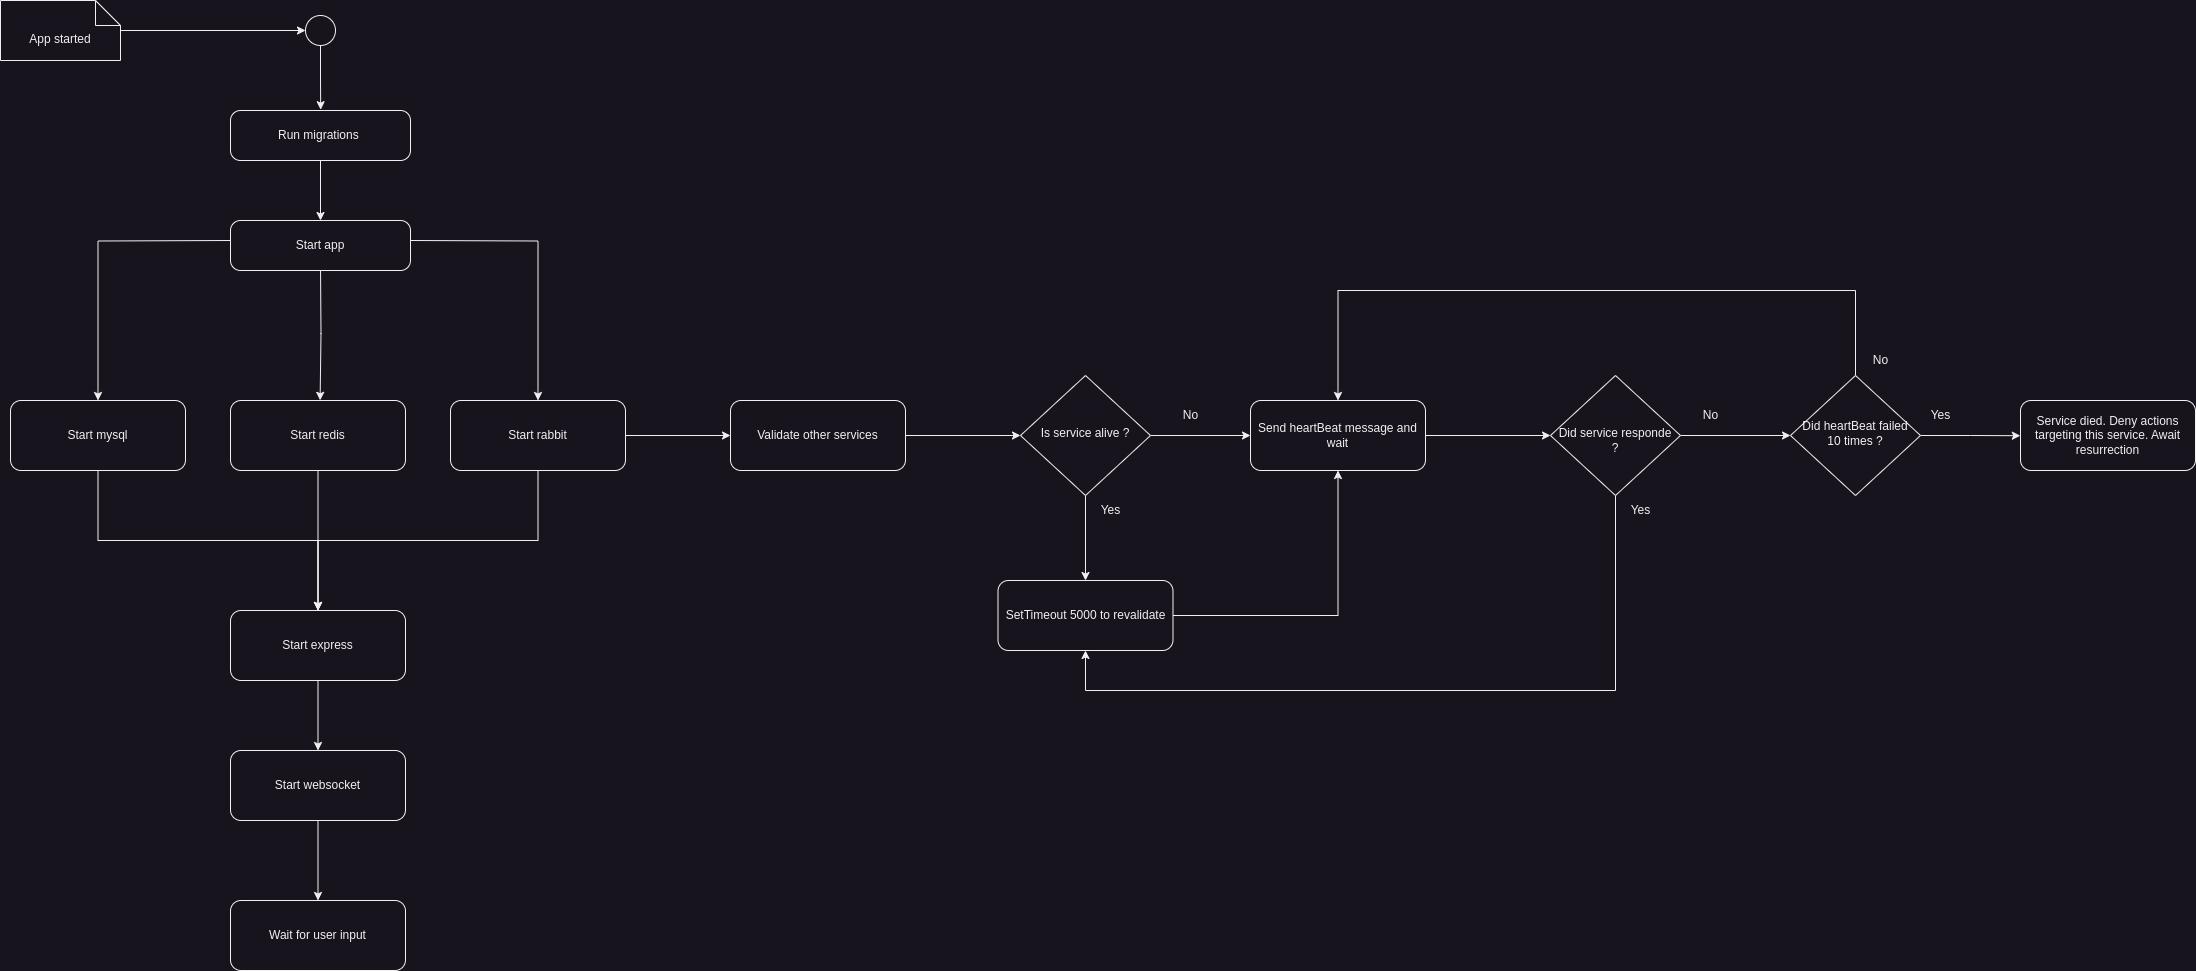

The diagram above was exported from draw.io. Its source (the exported page's mxGraphModel, read from the mxfile embedded in the PNG):
<mxGraphModel dx="5410" dy="3469" grid="1" gridSize="10" guides="1" tooltips="1" connect="1" arrows="1" fold="1" page="1" pageScale="1" pageWidth="827" pageHeight="1169" math="0" shadow="0">
  <root>
    <mxCell id="0" />
    <mxCell id="1" parent="0" />
    <mxCell id="Mt6CTlnOpknhvCUXhLSx-1" style="edgeStyle=orthogonalEdgeStyle;rounded=0;orthogonalLoop=1;jettySize=auto;html=1;" parent="1" source="Mt6CTlnOpknhvCUXhLSx-2" edge="1">
      <mxGeometry relative="1" as="geometry">
        <mxPoint x="-2375" y="-2170" as="targetPoint" />
      </mxGeometry>
    </mxCell>
    <mxCell id="Mt6CTlnOpknhvCUXhLSx-2" value="App started" style="shape=note2;boundedLbl=1;whiteSpace=wrap;html=1;size=25;verticalAlign=top;align=center;" parent="1" vertex="1">
      <mxGeometry x="-2680" y="-2200" width="120" height="60" as="geometry" />
    </mxCell>
    <mxCell id="Mt6CTlnOpknhvCUXhLSx-3" value="" style="ellipse;" parent="1" vertex="1">
      <mxGeometry x="-2375" y="-2185" width="30" height="30" as="geometry" />
    </mxCell>
    <mxCell id="Mt6CTlnOpknhvCUXhLSx-4" style="edgeStyle=orthogonalEdgeStyle;rounded=0;orthogonalLoop=1;jettySize=auto;html=1;entryX=0.512;entryY=-0.003;entryDx=0;entryDy=0;entryPerimeter=0;" parent="1" target="Mt6CTlnOpknhvCUXhLSx-14" edge="1">
      <mxGeometry relative="1" as="geometry">
        <mxPoint x="-2360" y="-1935" as="sourcePoint" />
      </mxGeometry>
    </mxCell>
    <mxCell id="Mt6CTlnOpknhvCUXhLSx-5" style="edgeStyle=orthogonalEdgeStyle;rounded=0;orthogonalLoop=1;jettySize=auto;html=1;entryX=0.5;entryY=0;entryDx=0;entryDy=0;" parent="1" target="Mt6CTlnOpknhvCUXhLSx-12" edge="1">
      <mxGeometry relative="1" as="geometry">
        <mxPoint x="-2270" y="-1960" as="sourcePoint" />
      </mxGeometry>
    </mxCell>
    <mxCell id="Mt6CTlnOpknhvCUXhLSx-6" style="edgeStyle=orthogonalEdgeStyle;rounded=0;orthogonalLoop=1;jettySize=auto;html=1;" parent="1" target="Mt6CTlnOpknhvCUXhLSx-9" edge="1">
      <mxGeometry relative="1" as="geometry">
        <mxPoint x="-2450" y="-1960" as="sourcePoint" />
      </mxGeometry>
    </mxCell>
    <mxCell id="Mt6CTlnOpknhvCUXhLSx-7" value="Start app" style="html=1;dashed=0;rounded=1;absoluteArcSize=1;arcSize=20;verticalAlign=middle;align=center;whiteSpace=wrap;" parent="1" vertex="1">
      <mxGeometry x="-2450" y="-1980" width="180" height="50" as="geometry" />
    </mxCell>
    <mxCell id="Mt6CTlnOpknhvCUXhLSx-8" style="edgeStyle=orthogonalEdgeStyle;rounded=0;orthogonalLoop=1;jettySize=auto;html=1;entryX=0.5;entryY=0;entryDx=0;entryDy=0;" parent="1" source="Mt6CTlnOpknhvCUXhLSx-9" target="Mt6CTlnOpknhvCUXhLSx-15" edge="1">
      <mxGeometry relative="1" as="geometry">
        <mxPoint x="-2360" y="-1590" as="targetPoint" />
        <Array as="points">
          <mxPoint x="-2582" y="-1660" />
          <mxPoint x="-2362" y="-1660" />
        </Array>
      </mxGeometry>
    </mxCell>
    <mxCell id="Mt6CTlnOpknhvCUXhLSx-9" value="Start mysql" style="rounded=1;whiteSpace=wrap;html=1;fontSize=12;glass=0;strokeWidth=1;shadow=0;" parent="1" vertex="1">
      <mxGeometry x="-2670" y="-1800" width="175" height="70" as="geometry" />
    </mxCell>
    <mxCell id="Mt6CTlnOpknhvCUXhLSx-10" style="edgeStyle=orthogonalEdgeStyle;rounded=0;orthogonalLoop=1;jettySize=auto;html=1;entryX=0.5;entryY=0;entryDx=0;entryDy=0;" parent="1" source="Mt6CTlnOpknhvCUXhLSx-12" target="Mt6CTlnOpknhvCUXhLSx-15" edge="1">
      <mxGeometry relative="1" as="geometry">
        <Array as="points">
          <mxPoint x="-2142" y="-1660" />
          <mxPoint x="-2362" y="-1660" />
        </Array>
      </mxGeometry>
    </mxCell>
    <mxCell id="Mt6CTlnOpknhvCUXhLSx-11" style="edgeStyle=orthogonalEdgeStyle;rounded=0;orthogonalLoop=1;jettySize=auto;html=1;entryX=0;entryY=0.5;entryDx=0;entryDy=0;" parent="1" source="Mt6CTlnOpknhvCUXhLSx-12" target="Mt6CTlnOpknhvCUXhLSx-20" edge="1">
      <mxGeometry relative="1" as="geometry" />
    </mxCell>
    <mxCell id="Mt6CTlnOpknhvCUXhLSx-12" value="Start rabbit" style="rounded=1;whiteSpace=wrap;html=1;fontSize=12;glass=0;strokeWidth=1;shadow=0;" parent="1" vertex="1">
      <mxGeometry x="-2230" y="-1800" width="175" height="70" as="geometry" />
    </mxCell>
    <mxCell id="Mt6CTlnOpknhvCUXhLSx-13" style="edgeStyle=orthogonalEdgeStyle;rounded=0;orthogonalLoop=1;jettySize=auto;html=1;entryX=0.5;entryY=0;entryDx=0;entryDy=0;" parent="1" source="Mt6CTlnOpknhvCUXhLSx-14" target="Mt6CTlnOpknhvCUXhLSx-15" edge="1">
      <mxGeometry relative="1" as="geometry" />
    </mxCell>
    <mxCell id="Mt6CTlnOpknhvCUXhLSx-14" value="Start redis" style="rounded=1;whiteSpace=wrap;html=1;fontSize=12;glass=0;strokeWidth=1;shadow=0;" parent="1" vertex="1">
      <mxGeometry x="-2450" y="-1800" width="175" height="70" as="geometry" />
    </mxCell>
    <mxCell id="Mt6CTlnOpknhvCUXhLSx-15" value="Start express" style="rounded=1;whiteSpace=wrap;html=1;fontSize=12;glass=0;strokeWidth=1;shadow=0;" parent="1" vertex="1">
      <mxGeometry x="-2450" y="-1590" width="175" height="70" as="geometry" />
    </mxCell>
    <mxCell id="Mt6CTlnOpknhvCUXhLSx-16" style="edgeStyle=orthogonalEdgeStyle;rounded=0;orthogonalLoop=1;jettySize=auto;html=1;entryX=0.5;entryY=0;entryDx=0;entryDy=0;" parent="1" source="Mt6CTlnOpknhvCUXhLSx-17" target="Mt6CTlnOpknhvCUXhLSx-44" edge="1">
      <mxGeometry relative="1" as="geometry" />
    </mxCell>
    <mxCell id="Mt6CTlnOpknhvCUXhLSx-17" value="Start websocket" style="rounded=1;whiteSpace=wrap;html=1;fontSize=12;glass=0;strokeWidth=1;shadow=0;" parent="1" vertex="1">
      <mxGeometry x="-2450" y="-1450" width="175" height="70" as="geometry" />
    </mxCell>
    <mxCell id="Mt6CTlnOpknhvCUXhLSx-18" style="edgeStyle=orthogonalEdgeStyle;rounded=0;orthogonalLoop=1;jettySize=auto;html=1;entryX=0.5;entryY=0;entryDx=0;entryDy=0;" parent="1" source="Mt6CTlnOpknhvCUXhLSx-15" target="Mt6CTlnOpknhvCUXhLSx-17" edge="1">
      <mxGeometry relative="1" as="geometry" />
    </mxCell>
    <mxCell id="Mt6CTlnOpknhvCUXhLSx-19" style="edgeStyle=orthogonalEdgeStyle;rounded=0;orthogonalLoop=1;jettySize=auto;html=1;entryX=0;entryY=0.5;entryDx=0;entryDy=0;" parent="1" source="Mt6CTlnOpknhvCUXhLSx-20" target="Mt6CTlnOpknhvCUXhLSx-23" edge="1">
      <mxGeometry relative="1" as="geometry" />
    </mxCell>
    <mxCell id="Mt6CTlnOpknhvCUXhLSx-20" value="Validate other services" style="rounded=1;whiteSpace=wrap;html=1;fontSize=12;glass=0;strokeWidth=1;shadow=0;" parent="1" vertex="1">
      <mxGeometry x="-1950" y="-1800" width="175" height="70" as="geometry" />
    </mxCell>
    <mxCell id="Mt6CTlnOpknhvCUXhLSx-21" style="edgeStyle=orthogonalEdgeStyle;rounded=0;orthogonalLoop=1;jettySize=auto;html=1;entryX=0;entryY=0.5;entryDx=0;entryDy=0;" parent="1" source="Mt6CTlnOpknhvCUXhLSx-23" target="Mt6CTlnOpknhvCUXhLSx-25" edge="1">
      <mxGeometry relative="1" as="geometry" />
    </mxCell>
    <mxCell id="Mt6CTlnOpknhvCUXhLSx-22" style="edgeStyle=orthogonalEdgeStyle;rounded=0;orthogonalLoop=1;jettySize=auto;html=1;entryX=0.5;entryY=0;entryDx=0;entryDy=0;" parent="1" source="Mt6CTlnOpknhvCUXhLSx-23" target="Mt6CTlnOpknhvCUXhLSx-31" edge="1">
      <mxGeometry relative="1" as="geometry" />
    </mxCell>
    <mxCell id="Mt6CTlnOpknhvCUXhLSx-23" value="Is service alive ?" style="rhombus;whiteSpace=wrap;html=1;shadow=0;fontFamily=Helvetica;fontSize=12;align=center;strokeWidth=1;spacing=6;spacingTop=-4;" parent="1" vertex="1">
      <mxGeometry x="-1660" y="-1825" width="130" height="120" as="geometry" />
    </mxCell>
    <mxCell id="Mt6CTlnOpknhvCUXhLSx-24" style="edgeStyle=orthogonalEdgeStyle;rounded=0;orthogonalLoop=1;jettySize=auto;html=1;" parent="1" source="Mt6CTlnOpknhvCUXhLSx-25" target="Mt6CTlnOpknhvCUXhLSx-29" edge="1">
      <mxGeometry relative="1" as="geometry" />
    </mxCell>
    <mxCell id="Mt6CTlnOpknhvCUXhLSx-25" value="Send heartBeat message and wait" style="rounded=1;whiteSpace=wrap;html=1;fontSize=12;glass=0;strokeWidth=1;shadow=0;" parent="1" vertex="1">
      <mxGeometry x="-1430" y="-1800" width="175" height="70" as="geometry" />
    </mxCell>
    <mxCell id="Mt6CTlnOpknhvCUXhLSx-26" value="No" style="text;html=1;align=center;verticalAlign=middle;resizable=0;points=[];autosize=1;strokeColor=none;fillColor=none;" parent="1" vertex="1">
      <mxGeometry x="-1510" y="-1800" width="40" height="30" as="geometry" />
    </mxCell>
    <mxCell id="Mt6CTlnOpknhvCUXhLSx-27" style="edgeStyle=orthogonalEdgeStyle;rounded=0;orthogonalLoop=1;jettySize=auto;html=1;entryX=0.5;entryY=1;entryDx=0;entryDy=0;" parent="1" source="Mt6CTlnOpknhvCUXhLSx-29" target="Mt6CTlnOpknhvCUXhLSx-31" edge="1">
      <mxGeometry relative="1" as="geometry">
        <Array as="points">
          <mxPoint x="-1065" y="-1510" />
          <mxPoint x="-1595" y="-1510" />
        </Array>
      </mxGeometry>
    </mxCell>
    <mxCell id="Mt6CTlnOpknhvCUXhLSx-28" style="edgeStyle=orthogonalEdgeStyle;rounded=0;orthogonalLoop=1;jettySize=auto;html=1;entryX=0;entryY=0.5;entryDx=0;entryDy=0;" parent="1" source="Mt6CTlnOpknhvCUXhLSx-29" target="Mt6CTlnOpknhvCUXhLSx-37" edge="1">
      <mxGeometry relative="1" as="geometry">
        <mxPoint x="-895" y="-1765" as="targetPoint" />
      </mxGeometry>
    </mxCell>
    <mxCell id="Mt6CTlnOpknhvCUXhLSx-29" value="&lt;br&gt;Did service responde ?" style="rhombus;whiteSpace=wrap;html=1;shadow=0;fontFamily=Helvetica;fontSize=12;align=center;strokeWidth=1;spacing=6;spacingTop=-4;" parent="1" vertex="1">
      <mxGeometry x="-1130" y="-1825" width="130" height="120" as="geometry" />
    </mxCell>
    <mxCell id="Mt6CTlnOpknhvCUXhLSx-30" style="edgeStyle=orthogonalEdgeStyle;rounded=0;orthogonalLoop=1;jettySize=auto;html=1;entryX=0.5;entryY=1;entryDx=0;entryDy=0;" parent="1" source="Mt6CTlnOpknhvCUXhLSx-31" target="Mt6CTlnOpknhvCUXhLSx-25" edge="1">
      <mxGeometry relative="1" as="geometry" />
    </mxCell>
    <mxCell id="Mt6CTlnOpknhvCUXhLSx-31" value="SetTimeout 5000 to revalidate" style="rounded=1;whiteSpace=wrap;html=1;fontSize=12;glass=0;strokeWidth=1;shadow=0;" parent="1" vertex="1">
      <mxGeometry x="-1682.5" y="-1620" width="175" height="70" as="geometry" />
    </mxCell>
    <mxCell id="Mt6CTlnOpknhvCUXhLSx-32" value="Yes" style="text;html=1;align=center;verticalAlign=middle;resizable=0;points=[];autosize=1;strokeColor=none;fillColor=none;" parent="1" vertex="1">
      <mxGeometry x="-1590" y="-1705" width="40" height="30" as="geometry" />
    </mxCell>
    <mxCell id="Mt6CTlnOpknhvCUXhLSx-33" value="Yes" style="text;html=1;align=center;verticalAlign=middle;resizable=0;points=[];autosize=1;strokeColor=none;fillColor=none;" parent="1" vertex="1">
      <mxGeometry x="-1060" y="-1705" width="40" height="30" as="geometry" />
    </mxCell>
    <mxCell id="Mt6CTlnOpknhvCUXhLSx-34" value="No" style="text;html=1;align=center;verticalAlign=middle;resizable=0;points=[];autosize=1;strokeColor=none;fillColor=none;" parent="1" vertex="1">
      <mxGeometry x="-990" y="-1800" width="40" height="30" as="geometry" />
    </mxCell>
    <mxCell id="Mt6CTlnOpknhvCUXhLSx-35" style="edgeStyle=orthogonalEdgeStyle;rounded=0;orthogonalLoop=1;jettySize=auto;html=1;entryX=-0.001;entryY=0.503;entryDx=0;entryDy=0;entryPerimeter=0;" parent="1" source="Mt6CTlnOpknhvCUXhLSx-37" target="Mt6CTlnOpknhvCUXhLSx-38" edge="1">
      <mxGeometry relative="1" as="geometry" />
    </mxCell>
    <mxCell id="Mt6CTlnOpknhvCUXhLSx-36" style="edgeStyle=orthogonalEdgeStyle;rounded=0;orthogonalLoop=1;jettySize=auto;html=1;entryX=0.5;entryY=0;entryDx=0;entryDy=0;" parent="1" source="Mt6CTlnOpknhvCUXhLSx-37" target="Mt6CTlnOpknhvCUXhLSx-25" edge="1">
      <mxGeometry relative="1" as="geometry">
        <Array as="points">
          <mxPoint x="-825" y="-1910" />
          <mxPoint x="-1342" y="-1910" />
        </Array>
      </mxGeometry>
    </mxCell>
    <mxCell id="Mt6CTlnOpknhvCUXhLSx-37" value="Did heartBeat failed 10 times ?" style="rhombus;whiteSpace=wrap;html=1;shadow=0;fontFamily=Helvetica;fontSize=12;align=center;strokeWidth=1;spacing=6;spacingTop=-4;" parent="1" vertex="1">
      <mxGeometry x="-890" y="-1825" width="130" height="120" as="geometry" />
    </mxCell>
    <mxCell id="Mt6CTlnOpknhvCUXhLSx-38" value="Service died. Deny actions targeting this service. Await resurrection" style="rounded=1;whiteSpace=wrap;html=1;fontSize=12;glass=0;strokeWidth=1;shadow=0;" parent="1" vertex="1">
      <mxGeometry x="-660" y="-1800" width="175" height="70" as="geometry" />
    </mxCell>
    <mxCell id="Mt6CTlnOpknhvCUXhLSx-39" value="Yes" style="text;html=1;align=center;verticalAlign=middle;resizable=0;points=[];autosize=1;strokeColor=none;fillColor=none;" parent="1" vertex="1">
      <mxGeometry x="-760" y="-1800" width="40" height="30" as="geometry" />
    </mxCell>
    <mxCell id="Mt6CTlnOpknhvCUXhLSx-40" value="No" style="text;html=1;align=center;verticalAlign=middle;resizable=0;points=[];autosize=1;strokeColor=none;fillColor=none;" parent="1" vertex="1">
      <mxGeometry x="-820" y="-1855" width="40" height="30" as="geometry" />
    </mxCell>
    <mxCell id="Mt6CTlnOpknhvCUXhLSx-41" style="edgeStyle=orthogonalEdgeStyle;rounded=0;orthogonalLoop=1;jettySize=auto;html=1;entryX=0.5;entryY=0;entryDx=0;entryDy=0;" parent="1" source="Mt6CTlnOpknhvCUXhLSx-42" target="Mt6CTlnOpknhvCUXhLSx-7" edge="1">
      <mxGeometry relative="1" as="geometry" />
    </mxCell>
    <mxCell id="Mt6CTlnOpknhvCUXhLSx-42" value="Run migrations&amp;nbsp;" style="html=1;dashed=0;rounded=1;absoluteArcSize=1;arcSize=20;verticalAlign=middle;align=center;whiteSpace=wrap;" parent="1" vertex="1">
      <mxGeometry x="-2450" y="-2090" width="180" height="50" as="geometry" />
    </mxCell>
    <mxCell id="Mt6CTlnOpknhvCUXhLSx-43" style="edgeStyle=orthogonalEdgeStyle;rounded=0;orthogonalLoop=1;jettySize=auto;html=1;entryX=0.501;entryY=-0.016;entryDx=0;entryDy=0;entryPerimeter=0;" parent="1" source="Mt6CTlnOpknhvCUXhLSx-3" target="Mt6CTlnOpknhvCUXhLSx-42" edge="1">
      <mxGeometry relative="1" as="geometry" />
    </mxCell>
    <mxCell id="Mt6CTlnOpknhvCUXhLSx-44" value="Wait for user input" style="rounded=1;whiteSpace=wrap;html=1;fontSize=12;glass=0;strokeWidth=1;shadow=0;" parent="1" vertex="1">
      <mxGeometry x="-2450" y="-1300" width="175" height="70" as="geometry" />
    </mxCell>
  </root>
</mxGraphModel>